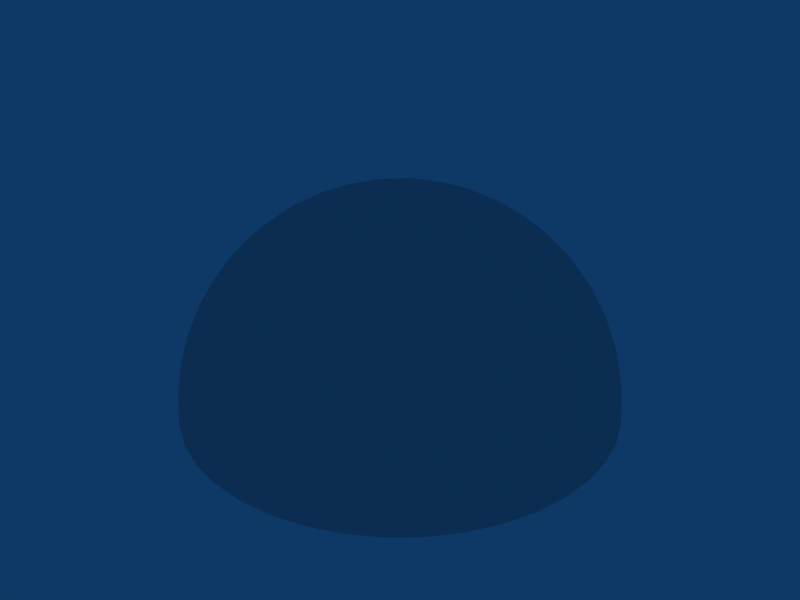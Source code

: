 # Source: skydome.blend  (saved by Blender 2.48.1; exported with 4.5.12 LTS)
import bpy
from mathutils import Matrix  # noqa: F401  (used for matrix-valued properties, if any)

bpy.ops.wm.read_factory_settings(use_empty=True)
scene = bpy.context.scene
scene.name = 'Scene'

# ---- collections
col_collection_1 = bpy.data.collections.new('Collection 1'); scene.collection.children.link(col_collection_1)

# ---- world
world_world = bpy.data.worlds.new('World'); scene.world = world_world
world_world.color = (0.05656, 0.2208, 0.4)
world_world.use_sun_shadow = False
world_world.sun_shadow_jitter_overblur = 0.0
world_world.cycles.sampling_method = 'MANUAL'
world_world.cycles.sample_map_resolution = 256

# ---- meshes
me_skydome = bpy.data.meshes.new('SkyDome')
me_skydome.from_pydata([(0.276, -0.8494, 0.4453), (-0.7225, -0.5249, 0.4453), (-0.7225, 0.5249, 0.4453), (0.276, 0.8494, 0.4453), (0.8931, 2.669e-09, 0.4453), (7.585e-06, 2.669e-09, 0.9972), (0.9497, 0.3086, -0.001293), (0.9497, -0.3086, -0.001293), (0.5869, -0.8078, -0.001293), (7.585e-06, -0.9985, -0.001293), (-0.5869, -0.8078, -0.001293), (-0.9496, -0.3086, -0.001293), (-0.9496, 0.3086, -0.001293), (-0.5869, 0.8078, -0.001293), (7.585e-06, 0.9985, -0.001293), (0.5869, 0.8078, -0.001293), (0.6872, -0.4993, 0.5237), (-0.2625, -0.8078, 0.5237), (-0.8494, 2.669e-09, 0.5237), (-0.2625, 0.8078, 0.5237), (0.6872, 0.4993, 0.5237), (0.525, 2.669e-09, 0.8481), (0.1622, -0.4993, 0.8481), (-0.4247, -0.3086, 0.8481), (-0.4247, 0.3086, 0.8481), (0.1622, 0.4993, 0.8481), (0.9578, 0.1604, 0.2308), (0.9578, -0.1604, 0.2308), (0.4485, -0.8614, 0.2308), (0.1435, -0.9605, 0.2308), (-0.6806, -0.6928, 0.2308), (-0.8692, -0.4332, 0.2308), (-0.8692, 0.4332, 0.2308), (-0.6806, 0.6928, 0.2308), (0.1435, 0.9605, 0.2308), (0.4485, 0.8614, 0.2308), (0.8214, -0.2595, 0.5037), (0.5006, -0.701, 0.5037), (0.007023, -0.8614, 0.5037), (-0.512, -0.6928, 0.5037), (-0.8171, -0.2729, 0.5037), (-0.8171, 0.2729, 0.5037), (-0.512, 0.6928, 0.5037), (0.007023, 0.8614, 0.5037), (0.8214, 0.2595, 0.5037), (0.5006, 0.701, 0.5037), (0.7371, 2.669e-09, 0.6723), (0.2729, 2.669e-09, 0.9592), (0.08432, -0.2595, 0.9592), (0.2278, -0.701, 0.6723), (-0.2207, -0.1604, 0.9592), (-0.5963, -0.4332, 0.6723), (-0.2207, 0.1604, 0.9592), (-0.5963, 0.4332, 0.6723), (0.08432, 0.2595, 0.9592), (0.2278, 0.701, 0.6723), (0.9985, 2.669e-09, -0.001293), (0.3086, -0.9497, -0.001293), (-0.8078, -0.5869, -0.001293), (-0.8078, 0.5869, -0.001293), (0.3086, 0.9497, -0.001293), (0.8605, -0.4247, 0.2747), (0.8078, -0.5869, -0.001293), (0.6698, -0.6872, 0.2747), (-0.138, -0.9497, 0.2747), (-0.3086, -0.9497, -0.001293), (-0.4465, -0.8494, 0.2747), (-0.9458, -0.1622, 0.2747), (-0.9985, 2.669e-09, -0.001293), (-0.9458, 0.1622, 0.2747), (-0.4465, 0.8494, 0.2747), (-0.3086, 0.9497, -0.001293), (-0.138, 0.9497, 0.2747), (0.6698, 0.6872, 0.2747), (0.8078, 0.5869, -0.001293), (0.8605, 0.4247, 0.2747), (0.4466, -0.525, 0.7213), (0.6373, -0.2625, 0.7213), (0.3613, -0.2625, 0.8918), (-0.3613, -0.5869, 0.7213), (-0.0527, -0.6872, 0.7213), (-0.138, -0.4247, 0.8918), (-0.6698, 0.1622, 0.7213), (-0.6698, -0.1622, 0.7213), (-0.4465, 2.669e-09, 0.8918), (-0.0527, 0.6872, 0.7213), (-0.3613, 0.5869, 0.7213), (-0.138, 0.4247, 0.8918), (0.6373, 0.2625, 0.7213), (0.4466, 0.525, 0.7213), (0.3613, 0.2625, 0.8918), (0.9344, 0.08097, 0.3413), (0.963, 0.2367, 0.1159), (0.9344, -0.08097, 0.3413), (0.963, -0.2367, 0.1159), (0.5227, -0.8427, 0.1159), (0.3658, -0.8637, 0.3413), (0.07242, -0.989, 0.1159), (0.2117, -0.9137, 0.3413), (-0.6399, -0.7575, 0.1159), (-0.7084, -0.6147, 0.3413), (-0.9182, -0.3745, 0.1159), (-0.8035, -0.4837, 0.3413), (-0.9182, 0.3745, 0.1159), (-0.8035, 0.4837, 0.3413), (-0.6399, 0.7575, 0.1159), (-0.7084, 0.6147, 0.3413), (0.07242, 0.989, 0.1159), (0.2117, 0.9137, 0.3413), (0.5227, 0.8427, 0.1159), (0.3658, 0.8637, 0.3413), (0.7616, -0.383, 0.5186), (0.8655, -0.131, 0.4791), (0.5996, -0.6059, 0.5187), (0.3921, -0.7827, 0.4791), (-0.129, -0.8427, 0.5187), (0.1429, -0.8637, 0.4791), (-0.391, -0.7575, 0.5187), (-0.6232, -0.6147, 0.4791), (-0.7772, -0.4028, 0.4791), (-0.8413, -0.1377, 0.5186), (-0.7772, 0.4028, 0.4791), (-0.8413, 0.1377, 0.5186), (-0.6232, 0.6147, 0.4791), (-0.391, 0.7575, 0.5187), (0.1429, 0.8637, 0.4791), (-0.129, 0.8427, 0.5187), (0.7616, 0.383, 0.5186), (0.8655, 0.131, 0.4791), (0.5996, 0.6059, 0.5187), (0.3921, 0.7827, 0.4791), (0.6371, 2.669e-09, 0.7676), (0.823, 2.669e-09, 0.5642), (0.4028, 2.669e-09, 0.9124), (0.1378, 2.669e-09, 0.9877), (0.1245, -0.383, 0.9124), (0.04257, -0.131, 0.9877), (0.1969, -0.6059, 0.7676), (0.2543, -0.7827, 0.5642), (-0.1114, -0.08097, 0.9877), (-0.3258, -0.2367, 0.9124), (-0.6658, -0.4837, 0.5642), (-0.5154, -0.3745, 0.7676), (-0.1114, 0.08097, 0.9877), (-0.3258, 0.2367, 0.9124), (-0.6658, 0.4837, 0.5642), (-0.5154, 0.3745, 0.7676), (0.04257, 0.131, 0.9877), (0.1245, 0.383, 0.9124), (0.2543, 0.7827, 0.5642), (0.1969, 0.6059, 0.7676), (0.9862, 0.1562, -0.001293), (0.9862, -0.1562, -0.001293), (0.4533, -0.8897, -0.001293), (0.1562, -0.9862, -0.001293), (-0.7061, -0.7061, -0.001293), (-0.8897, -0.4533, -0.001293), (-0.7061, 0.7061, -0.001293), (-0.8897, 0.4533, -0.001293), (0.1562, 0.9862, -0.001293), (0.4533, 0.8897, -0.001293), (0.7835, -0.4677, 0.4042), (0.9164, -0.3712, 0.1384), (0.7061, -0.7061, -0.001293), (0.8897, -0.4533, -0.001293), (0.6362, -0.7568, 0.1384), (0.687, -0.6006, 0.4042), (-0.06985, -0.9862, 0.1384), (-0.2027, -0.8897, 0.4042), (-0.1562, -0.9862, -0.001293), (-0.4533, -0.8897, -0.001293), (-0.5232, -0.8389, 0.1384), (-0.3589, -0.8389, 0.4042), (-0.9595, -0.2383, 0.1384), (-0.9088, -0.08212, 0.4042), (-0.9862, -0.1562, -0.001293), (-0.9862, 0.1562, -0.001293), (-0.9595, 0.2383, 0.1384), (-0.9088, 0.08212, 0.4042), (-0.5232, 0.8389, 0.1384), (-0.3589, 0.8389, 0.4042), (-0.4533, 0.8897, -0.001293), (-0.1562, 0.9862, -0.001293), (-0.06985, 0.9862, 0.1384), (-0.2027, 0.8897, 0.4042), (0.687, 0.6006, 0.4042), (0.6362, 0.7568, 0.1384), (0.7061, 0.7061, -0.001293), (0.8897, 0.4533, -0.001293), (0.7835, 0.4677, 0.4042), (0.9164, 0.3712, 0.1384), (0.3082, -0.5185, 0.7945), (0.5739, -0.5185, 0.6302), (0.5884, -0.1329, 0.7945), (0.6705, -0.3856, 0.6302), (0.4486, -0.1329, 0.8808), (0.265, -0.3856, 0.8808), (-0.3158, -0.7061, 0.6302), (-0.3979, -0.4533, 0.7945), (0.05544, -0.6006, 0.7945), (-0.1596, -0.7568, 0.6302), (0.01227, -0.4677, 0.8808), (-0.2848, -0.3712, 0.8808), (-0.5541, 0.2383, 0.7945), (-0.7691, 0.08212, 0.6302), (-0.5541, -0.2383, 0.7945), (-0.7691, -0.08212, 0.6302), (-0.441, -0.1562, 0.8808), (-0.441, 0.1562, 0.8808), (0.05544, 0.6006, 0.7945), (-0.1596, 0.7568, 0.6302), (-0.3979, 0.4533, 0.7945), (-0.3158, 0.7061, 0.6302), (-0.2848, 0.3712, 0.8808), (0.01227, 0.4677, 0.8808), (0.6705, 0.3856, 0.6302), (0.5884, 0.1329, 0.7945), (0.5739, 0.5185, 0.6302), (0.3082, 0.5185, 0.7945), (0.4486, 0.1329, 0.8808), (0.265, 0.3856, 0.8808), (0.9704, 2.669e-09, 0.2339), (0.9883, -0.08102, 0.116), (0.9883, 0.08102, 0.116), (0.2999, -0.9229, 0.2339), (0.2284, -0.965, 0.116), (0.3825, -0.9149, 0.116), (-0.7851, -0.5704, 0.2339), (-0.8472, -0.5154, 0.116), (-0.7519, -0.6465, 0.116), (-0.7851, 0.5704, 0.2339), (-0.7519, 0.6465, 0.116), (-0.8472, 0.5154, 0.116), (0.2999, 0.9229, 0.2339), (0.3825, 0.9149, 0.116), (0.2284, 0.965, 0.116), (0.8497, -0.3456, 0.3932), (0.9013, -0.2127, 0.3721), (0.9186, -0.2956, 0.2554), (0.8454, -0.5126, 0.1386), (0.7488, -0.6456, 0.1386), (0.7755, -0.5634, 0.2784), (0.4808, -0.7915, 0.3721), (0.5913, -0.7013, 0.3932), (0.565, -0.7823, 0.2554), (-0.06616, -0.9149, 0.3932), (0.07623, -0.9229, 0.3721), (0.002763, -0.965, 0.2554), (-0.2263, -0.9624, 0.1386), (-0.3826, -0.9116, 0.1386), (-0.2962, -0.9116, 0.2784), (-0.6042, -0.7019, 0.3721), (-0.4842, -0.7791, 0.3932), (-0.5694, -0.7791, 0.2554), (-0.8906, -0.2198, 0.3932), (-0.8542, -0.3577, 0.3721), (-0.9169, -0.3008, 0.2554), (-0.9853, -0.0822, 0.1386), (-0.9853, 0.0822, 0.1386), (-0.9585, 2.669e-09, 0.2784), (-0.8542, 0.3577, 0.3721), (-0.8906, 0.2198, 0.3932), (-0.9169, 0.3008, 0.2554), (-0.4842, 0.7791, 0.3932), (-0.6042, 0.7019, 0.3721), (-0.5694, 0.7791, 0.2554), (-0.3826, 0.9116, 0.1386), (-0.2263, 0.9624, 0.1386), (-0.2962, 0.9116, 0.2784), (0.07623, 0.9229, 0.3721), (-0.06616, 0.9149, 0.3932), (0.002763, 0.965, 0.2554), (0.5913, 0.7013, 0.3932), (0.4808, 0.7915, 0.3721), (0.565, 0.7823, 0.2554), (0.7488, 0.6456, 0.1386), (0.8454, 0.5126, 0.1386), (0.7755, 0.5634, 0.2784), (0.9013, 0.2127, 0.3721), (0.8497, 0.3456, 0.3932), (0.9186, 0.2956, 0.2554), (0.3407, -0.6193, 0.704), (0.369, -0.7102, 0.5958), (0.4785, -0.6193, 0.6188), (0.5492, -0.399, 0.731), (0.506, -0.266, 0.8174), (0.4094, -0.399, 0.8174), (0.1809, -0.1315, 0.9719), (0.2251, -0.2637, 0.9351), (0.3204, -0.1326, 0.9351), (0.6943, -0.1326, 0.704), (0.7369, -0.2637, 0.6188), (0.7895, -0.1315, 0.5958), (-0.4837, -0.5154, 0.704), (-0.5614, -0.5704, 0.5958), (-0.4411, -0.6465, 0.6188), (-0.2098, -0.6456, 0.731), (-0.09663, -0.5634, 0.8174), (-0.253, -0.5126, 0.8174), (-0.06911, -0.2127, 0.9719), (-0.1812, -0.2956, 0.9351), (-0.02711, -0.3456, 0.9351), (0.08844, -0.7013, 0.704), (-0.02308, -0.7823, 0.6188), (0.1189, -0.7915, 0.5958), (-0.6396, 0.3008, 0.704), (-0.716, 0.3577, 0.5958), (-0.7511, 0.2198, 0.6188), (-0.6788, 2.669e-09, 0.731), (-0.5657, -0.0822, 0.8174), (-0.5657, 0.0822, 0.8174), (-0.2236, 2.669e-09, 0.9719), (-0.3371, 0.08102, 0.9351), (-0.3371, -0.08102, 0.9351), (-0.6396, -0.3008, 0.704), (-0.7511, -0.2198, 0.6188), (-0.716, -0.3577, 0.5958), (0.08844, 0.7013, 0.704), (0.1189, 0.7915, 0.5958), (-0.02308, 0.7823, 0.6188), (-0.2098, 0.6456, 0.731), (-0.253, 0.5126, 0.8174), (-0.09663, 0.5634, 0.8174), (-0.06911, 0.2127, 0.9719), (-0.02711, 0.3456, 0.9351), (-0.1812, 0.2956, 0.9351), (-0.4837, 0.5154, 0.704), (-0.4411, 0.6465, 0.6188), (-0.5614, 0.5704, 0.5958), (0.6943, 0.1326, 0.704), (0.7895, 0.1315, 0.5958), (0.7369, 0.2637, 0.6188), (0.5492, 0.399, 0.731), (0.4094, 0.399, 0.8174), (0.506, 0.266, 0.8174), (0.1809, 0.1315, 0.9719), (0.3204, 0.1326, 0.9351), (0.2251, 0.2637, 0.9351), (0.3407, 0.6193, 0.704), (0.4785, 0.6193, 0.6188), (0.369, 0.7102, 0.5958)], [], [(221, 91, 26), (91, 221, 93), (27, 93, 221), (93, 4, 91), (221, 222, 27), (222, 221, 223), (26, 223, 221), (223, 56, 222), (151, 92, 6), (92, 151, 223), (56, 223, 151), (223, 26, 92), (152, 222, 56), (222, 152, 94), (7, 94, 152), (94, 27, 222), (224, 96, 28), (96, 224, 98), (29, 98, 224), (98, 0, 96), (224, 225, 29), (225, 224, 226), (28, 226, 224), (226, 57, 225), (153, 95, 8), (95, 153, 226), (57, 226, 153), (226, 28, 95), (154, 225, 57), (225, 154, 97), (9, 97, 154), (97, 29, 225), (227, 100, 30), (100, 227, 102), (31, 102, 227), (102, 1, 100), (227, 228, 31), (228, 227, 229), (30, 229, 227), (229, 58, 228), (155, 99, 10), (99, 155, 229), (58, 229, 155), (229, 30, 99), (156, 228, 58), (228, 156, 101), (11, 101, 156), (101, 31, 228), (230, 104, 32), (104, 230, 106), (33, 106, 230), (106, 2, 104), (230, 231, 33), (231, 230, 232), (32, 232, 230), (232, 59, 231), (158, 103, 12), (103, 158, 232), (59, 232, 158), (232, 32, 103), (157, 231, 59), (231, 157, 105), (13, 105, 157), (105, 33, 231), (233, 108, 34), (108, 233, 110), (35, 110, 233), (110, 3, 108), (233, 234, 35), (234, 233, 235), (34, 235, 233), (235, 60, 234), (159, 107, 14), (107, 159, 235), (60, 235, 159), (235, 34, 107), (160, 234, 60), (234, 160, 109), (15, 109, 160), (109, 35, 234), (236, 61, 161), (161, 111, 236), (36, 236, 111), (111, 161, 16), (236, 36, 237), (237, 238, 236), (61, 236, 238), (238, 237, 27), (94, 7, 162), (162, 238, 94), (27, 94, 238), (238, 162, 61), (93, 27, 237), (237, 112, 93), (4, 93, 112), (112, 237, 36), (239, 61, 162), (162, 164, 239), (62, 239, 164), (164, 162, 7), (239, 62, 240), (240, 241, 239), (61, 239, 241), (241, 240, 63), (166, 16, 161), (161, 241, 166), (63, 166, 241), (241, 161, 61), (165, 63, 240), (240, 163, 165), (8, 165, 163), (163, 240, 62), (242, 28, 96), (96, 114, 242), (37, 242, 114), (96, 0, 114), (242, 37, 243), (243, 244, 242), (28, 242, 244), (244, 243, 63), (165, 8, 95), (95, 244, 165), (63, 165, 244), (244, 95, 28), (166, 63, 243), (243, 113, 166), (16, 166, 113), (113, 243, 37), (245, 64, 168), (168, 115, 245), (38, 245, 115), (115, 168, 17), (245, 38, 246), (246, 247, 245), (64, 245, 247), (247, 246, 29), (97, 9, 167), (167, 247, 97), (29, 97, 247), (247, 167, 64), (98, 29, 246), (246, 116, 98), (0, 98, 116), (116, 246, 38), (248, 64, 167), (167, 169, 248), (65, 248, 169), (169, 167, 9), (248, 65, 249), (249, 250, 248), (64, 248, 250), (250, 249, 66), (172, 17, 168), (168, 250, 172), (66, 172, 250), (250, 168, 64), (171, 66, 249), (249, 170, 171), (10, 171, 170), (170, 249, 65), (251, 30, 100), (100, 118, 251), (39, 251, 118), (118, 100, 1), (251, 39, 252), (252, 253, 251), (30, 251, 253), (253, 252, 66), (171, 10, 99), (99, 253, 171), (66, 171, 253), (253, 99, 30), (172, 66, 252), (252, 117, 172), (17, 172, 117), (117, 252, 39), (254, 67, 174), (174, 120, 254), (40, 254, 120), (120, 174, 18), (254, 40, 255), (255, 256, 254), (67, 254, 256), (256, 255, 31), (101, 11, 173), (173, 256, 101), (31, 101, 256), (256, 173, 67), (102, 31, 255), (255, 119, 102), (1, 102, 119), (119, 255, 40), (257, 67, 173), (173, 175, 257), (68, 257, 175), (175, 173, 11), (257, 68, 258), (258, 259, 257), (67, 257, 259), (259, 258, 69), (178, 18, 174), (174, 259, 178), (69, 178, 259), (259, 174, 67), (177, 69, 258), (258, 176, 177), (12, 177, 176), (176, 258, 68), (260, 32, 104), (104, 121, 260), (41, 260, 121), (121, 104, 2), (260, 41, 261), (261, 262, 260), (32, 260, 262), (262, 261, 69), (177, 12, 103), (103, 262, 177), (69, 177, 262), (262, 103, 32), (178, 69, 261), (261, 122, 178), (18, 178, 122), (122, 261, 41), (263, 70, 180), (180, 124, 263), (42, 263, 124), (124, 180, 19), (263, 42, 264), (264, 265, 263), (70, 263, 265), (265, 264, 33), (105, 13, 179), (179, 265, 105), (33, 105, 265), (265, 179, 70), (106, 33, 264), (264, 123, 106), (2, 106, 123), (123, 264, 42), (266, 70, 179), (179, 181, 266), (71, 266, 181), (181, 179, 13), (266, 71, 267), (267, 268, 266), (70, 266, 268), (268, 267, 72), (184, 19, 180), (180, 268, 184), (72, 184, 268), (268, 180, 70), (183, 72, 267), (267, 182, 183), (14, 183, 182), (182, 267, 71), (269, 34, 108), (108, 125, 269), (43, 269, 125), (125, 108, 3), (269, 43, 270), (270, 271, 269), (34, 269, 271), (271, 270, 72), (183, 14, 107), (107, 271, 183), (72, 183, 271), (271, 107, 34), (184, 72, 270), (270, 126, 184), (19, 184, 126), (126, 270, 43), (272, 73, 185), (185, 129, 272), (45, 272, 129), (129, 185, 20), (272, 45, 273), (273, 274, 272), (73, 272, 274), (274, 273, 35), (109, 15, 186), (186, 274, 109), (35, 109, 274), (274, 186, 73), (110, 35, 273), (273, 130, 110), (3, 110, 130), (130, 273, 45), (275, 73, 186), (186, 187, 275), (74, 275, 187), (187, 186, 15), (275, 74, 276), (276, 277, 275), (73, 275, 277), (277, 276, 75), (189, 20, 185), (185, 277, 189), (75, 189, 277), (277, 185, 73), (190, 75, 276), (276, 188, 190), (6, 190, 188), (188, 276, 74), (278, 26, 91), (91, 128, 278), (44, 278, 128), (128, 91, 4), (278, 44, 279), (279, 280, 278), (26, 278, 280), (280, 279, 75), (190, 6, 92), (92, 280, 190), (75, 190, 280), (280, 92, 26), (189, 75, 279), (279, 127, 189), (20, 189, 127), (127, 279, 44), (281, 191, 76), (191, 281, 137), (49, 137, 281), (137, 22, 191), (281, 282, 49), (282, 281, 283), (76, 283, 281), (283, 37, 282), (113, 192, 16), (192, 113, 283), (37, 283, 113), (283, 76, 192), (114, 282, 37), (282, 114, 138), (0, 138, 114), (138, 49, 282), (284, 192, 76), (192, 284, 194), (77, 194, 284), (194, 16, 192), (284, 285, 77), (285, 284, 286), (76, 286, 284), (286, 78, 285), (196, 191, 22), (191, 196, 286), (78, 286, 196), (286, 76, 191), (195, 285, 78), (285, 195, 193), (21, 193, 195), (193, 77, 285), (287, 134, 47), (134, 287, 136), (48, 136, 287), (136, 5, 134), (287, 288, 48), (288, 287, 289), (47, 289, 287), (289, 78, 288), (195, 133, 21), (133, 195, 289), (78, 289, 195), (289, 47, 133), (196, 288, 78), (288, 196, 135), (22, 135, 196), (135, 48, 288), (290, 131, 46), (131, 290, 193), (77, 193, 290), (193, 21, 131), (290, 291, 77), (291, 290, 292), (46, 292, 290), (292, 36, 291), (112, 132, 4), (132, 112, 292), (36, 292, 112), (292, 46, 132), (111, 291, 36), (291, 111, 194), (16, 194, 111), (194, 77, 291), (293, 198, 79), (198, 293, 142), (51, 142, 293), (142, 23, 198), (293, 294, 51), (294, 293, 295), (79, 295, 293), (295, 39, 294), (117, 197, 17), (197, 117, 295), (39, 295, 117), (295, 79, 197), (118, 294, 39), (294, 118, 141), (1, 141, 118), (141, 51, 294), (296, 197, 79), (197, 296, 200), (80, 200, 296), (200, 17, 197), (296, 297, 80), (297, 296, 298), (79, 298, 296), (298, 81, 297), (202, 198, 23), (198, 202, 298), (81, 298, 202), (298, 79, 198), (201, 297, 81), (297, 201, 199), (22, 199, 201), (199, 80, 297), (299, 136, 48), (136, 299, 139), (50, 139, 299), (139, 5, 136), (299, 300, 50), (300, 299, 301), (48, 301, 299), (301, 81, 300), (201, 135, 22), (135, 201, 301), (81, 301, 201), (301, 48, 135), (202, 300, 81), (300, 202, 140), (23, 140, 202), (140, 50, 300), (302, 137, 49), (137, 302, 199), (80, 199, 302), (199, 22, 137), (302, 303, 80), (303, 302, 304), (49, 304, 302), (304, 38, 303), (138, 0, 116), (138, 116, 304), (38, 304, 116), (304, 49, 138), (115, 303, 38), (303, 115, 200), (17, 200, 115), (200, 80, 303), (305, 203, 82), (203, 305, 146), (53, 146, 305), (146, 24, 203), (305, 306, 53), (306, 305, 307), (82, 307, 305), (307, 41, 306), (122, 204, 18), (204, 122, 307), (41, 307, 122), (307, 82, 204), (121, 306, 41), (306, 121, 145), (2, 145, 121), (145, 53, 306), (308, 204, 82), (204, 308, 206), (83, 206, 308), (206, 18, 204), (308, 309, 83), (309, 308, 310), (82, 310, 308), (310, 84, 309), (208, 203, 24), (203, 208, 310), (84, 310, 208), (310, 82, 203), (207, 309, 84), (309, 207, 205), (23, 205, 207), (205, 83, 309), (311, 139, 50), (139, 311, 143), (52, 143, 311), (143, 5, 139), (311, 312, 52), (312, 311, 313), (50, 313, 311), (313, 84, 312), (207, 140, 23), (140, 207, 313), (84, 313, 207), (313, 50, 140), (208, 312, 84), (312, 208, 144), (24, 144, 208), (144, 52, 312), (314, 142, 51), (142, 314, 205), (83, 205, 314), (205, 23, 142), (314, 315, 83), (315, 314, 316), (51, 316, 314), (316, 40, 315), (119, 141, 1), (141, 119, 316), (40, 316, 119), (316, 51, 141), (120, 315, 40), (315, 120, 206), (18, 206, 120), (206, 83, 315), (317, 209, 85), (209, 317, 150), (55, 150, 317), (150, 25, 209), (317, 318, 55), (318, 317, 319), (85, 319, 317), (319, 43, 318), (126, 210, 19), (210, 126, 319), (43, 319, 126), (319, 85, 210), (125, 318, 43), (318, 125, 149), (3, 149, 125), (149, 55, 318), (320, 210, 85), (210, 320, 212), (86, 212, 320), (212, 19, 210), (320, 321, 86), (321, 320, 322), (85, 322, 320), (322, 87, 321), (214, 209, 25), (209, 214, 322), (87, 322, 214), (322, 85, 209), (213, 321, 87), (321, 213, 211), (24, 211, 213), (211, 86, 321), (323, 143, 52), (143, 323, 147), (54, 147, 323), (147, 5, 143), (323, 324, 54), (324, 323, 325), (52, 325, 323), (325, 87, 324), (213, 144, 24), (144, 213, 325), (87, 325, 213), (325, 52, 144), (214, 324, 87), (324, 214, 148), (25, 148, 214), (148, 54, 324), (326, 146, 53), (146, 326, 211), (86, 211, 326), (211, 24, 146), (326, 327, 86), (327, 326, 328), (53, 328, 326), (328, 42, 327), (123, 145, 2), (145, 123, 328), (42, 328, 123), (328, 53, 145), (124, 327, 42), (327, 124, 212), (19, 212, 124), (212, 86, 327), (329, 216, 88), (216, 329, 131), (46, 131, 329), (131, 21, 216), (329, 330, 46), (330, 329, 331), (88, 331, 329), (331, 44, 330), (127, 215, 20), (215, 127, 331), (44, 331, 127), (331, 88, 215), (128, 330, 44), (330, 128, 132), (4, 132, 128), (132, 46, 330), (332, 215, 88), (215, 332, 217), (89, 217, 332), (217, 20, 215), (332, 333, 89), (333, 332, 334), (88, 334, 332), (334, 90, 333), (219, 216, 21), (216, 219, 334), (90, 334, 219), (334, 88, 216), (220, 333, 90), (333, 220, 218), (25, 218, 220), (218, 89, 333), (335, 147, 54), (147, 335, 134), (47, 134, 335), (134, 5, 147), (335, 336, 47), (336, 335, 337), (54, 337, 335), (337, 90, 336), (220, 148, 25), (148, 220, 337), (90, 337, 220), (337, 54, 148), (219, 336, 90), (336, 219, 133), (21, 133, 219), (133, 47, 336), (338, 150, 55), (150, 338, 218), (89, 218, 338), (218, 25, 150), (338, 339, 89), (339, 338, 340), (55, 340, 338), (340, 45, 339), (130, 149, 3), (149, 130, 340), (45, 340, 130), (340, 55, 149), (129, 339, 45), (339, 129, 217), (20, 217, 129), (217, 89, 339)])
me_skydome.polygons.foreach_set('use_smooth', [True] * 640)
_uv = me_skydome.uv_layers.new(name='UVTex')
_uv.uv.foreach_set('vector', [0.8261, 0.2985, 0.7728, 0.2963, 0.7892, 0.2456, 0.7728, 0.2963, 0.8261, 0.2985, 0.8037, 0.3473, 0.8561, 0.3557, 0.8037, 0.3473, 0.8261, 0.2985, 0.8037, 0.3473, 0.7551, 0.3422, 0.7728, 0.2963, 0.8261, 0.2985, 0.8864, 0.3035, 0.8561, 0.3557, 0.8864, 0.3035, 0.8261, 0.2985, 0.8492, 0.2421, 0.7892, 0.2456, 0.8492, 0.2421, 0.8261, 0.2985, 0.8492, 0.2421, 0.9159, 0.2433, 0.8864, 0.3035, 0.8707, 0.1803, 0.804, 0.189, 0.8164, 0.1251, 0.804, 0.189, 0.8707, 0.1803, 0.8492, 0.2421, 0.9159, 0.2433, 0.8492, 0.2421, 0.8707, 0.1803, 0.8492, 0.2421, 0.7892, 0.2456, 0.804, 0.189, 0.9509, 0.3124, 0.8864, 0.3035, 0.9159, 0.2433, 0.8864, 0.3035, 0.9509, 0.3124, 0.9128, 0.3683, 0.9749, 0.3863, 0.9128, 0.3683, 0.9509, 0.3124, 0.9128, 0.3683, 0.8561, 0.3557, 0.8864, 0.3035, 0.7899, 0.7552, 0.7755, 0.7035, 0.8285, 0.7036, 0.7755, 0.7035, 0.7899, 0.7552, 0.7369, 0.7489, 0.7452, 0.8016, 0.7369, 0.7489, 0.7899, 0.7552, 0.7369, 0.7489, 0.7267, 0.7008, 0.7755, 0.7035, 0.7899, 0.7552, 0.8038, 0.8146, 0.7452, 0.8016, 0.8038, 0.8146, 0.7899, 0.7552, 0.8502, 0.76, 0.8285, 0.7036, 0.8502, 0.76, 0.7899, 0.7552, 0.8502, 0.76, 0.8698, 0.8241, 0.8038, 0.8146, 0.9152, 0.7615, 0.8865, 0.7002, 0.9506, 0.6924, 0.8865, 0.7002, 0.9152, 0.7615, 0.8502, 0.76, 0.8698, 0.8241, 0.8502, 0.76, 0.9152, 0.7615, 0.8502, 0.76, 0.8285, 0.7036, 0.8865, 0.7002, 0.8153, 0.879, 0.8038, 0.8146, 0.8698, 0.8241, 0.8038, 0.8146, 0.8153, 0.879, 0.7508, 0.8598, 0.753, 0.9248, 0.7508, 0.8598, 0.8153, 0.879, 0.7508, 0.8598, 0.7452, 0.8016, 0.8038, 0.8146, 0.3475, 0.8617, 0.3918, 0.832, 0.4082, 0.8827, 0.3918, 0.832, 0.3475, 0.8617, 0.3371, 0.8091, 0.2899, 0.8332, 0.3371, 0.8091, 0.3475, 0.8617, 0.3371, 0.8091, 0.3793, 0.7844, 0.3918, 0.832, 0.3475, 0.8617, 0.2957, 0.8934, 0.2899, 0.8332, 0.2957, 0.8934, 0.3475, 0.8617, 0.3616, 0.921, 0.4082, 0.8827, 0.3616, 0.921, 0.3475, 0.8617, 0.3616, 0.921, 0.3071, 0.9596, 0.2957, 0.8934, 0.3803, 0.9837, 0.4293, 0.9372, 0.4565, 0.9962, 0.4293, 0.9372, 0.3803, 0.9837, 0.3616, 0.921, 0.3071, 0.9596, 0.3616, 0.921, 0.3803, 0.9837, 0.3616, 0.921, 0.4082, 0.8827, 0.4293, 0.9372, 0.2385, 0.9244, 0.2957, 0.8934, 0.3071, 0.9596, 0.2957, 0.8934, 0.2385, 0.9244, 0.2366, 0.8567, 0.1759, 0.8788, 0.2366, 0.8567, 0.2385, 0.9244, 0.2366, 0.8567, 0.2899, 0.8332, 0.2957, 0.8934, 0.1101, 0.4708, 0.152, 0.5042, 0.1091, 0.5355, 0.152, 0.5042, 0.1101, 0.4708, 0.1567, 0.4446, 0.1192, 0.4069, 0.1567, 0.4446, 0.1101, 0.4708, 0.1567, 0.4446, 0.193, 0.4775, 0.152, 0.5042, 0.1101, 0.4708, 0.06421, 0.4311, 0.1192, 0.4069, 0.06421, 0.4311, 0.1101, 0.4708, 0.05854, 0.5028, 0.1091, 0.5355, 0.05854, 0.5028, 0.1101, 0.4708, 0.05854, 0.5028, 0.005271, 0.4624, 0.06421, 0.4311, 0.005083, 0.54, 0.0641, 0.5725, 0.01683, 0.6169, 0.0641, 0.5725, 0.005083, 0.54, 0.05854, 0.5028, 0.005271, 0.4624, 0.05854, 0.5028, 0.005083, 0.54, 0.05854, 0.5028, 0.1091, 0.5355, 0.0641, 0.5725, 0.01728, 0.3858, 0.06421, 0.4311, 0.005271, 0.4624, 0.06421, 0.4311, 0.01728, 0.3858, 0.08067, 0.3631, 0.04095, 0.3118, 0.08067, 0.3631, 0.01728, 0.3858, 0.08067, 0.3631, 0.1192, 0.4069, 0.06421, 0.4311, 0.4059, 0.1227, 0.3874, 0.1731, 0.3446, 0.1417, 0.3874, 0.1731, 0.4059, 0.1227, 0.4451, 0.1592, 0.4692, 0.1117, 0.4451, 0.1592, 0.4059, 0.1227, 0.4451, 0.1592, 0.4253, 0.2042, 0.3874, 0.1731, 0.4059, 0.1227, 0.4293, 0.06642, 0.4692, 0.1117, 0.4293, 0.06642, 0.4059, 0.1227, 0.3599, 0.08313, 0.3446, 0.1417, 0.3599, 0.08313, 0.4059, 0.1227, 0.3599, 0.08313, 0.3815, 0.01964, 0.4293, 0.06642, 0.3081, 0.04344, 0.2957, 0.11, 0.2392, 0.07844, 0.2957, 0.11, 0.3081, 0.04344, 0.3599, 0.08313, 0.3815, 0.01964, 0.3599, 0.08313, 0.3081, 0.04344, 0.3599, 0.08313, 0.3446, 0.1417, 0.2957, 0.11, 0.4576, 0.007462, 0.4293, 0.06642, 0.3815, 0.01964, 0.4293, 0.06642, 0.4576, 0.007462, 0.4986, 0.06117, 0.5348, 0.007277, 0.4986, 0.06117, 0.4576, 0.007462, 0.4986, 0.06117, 0.4692, 0.1117, 0.4293, 0.06642, 0.8156, 0.449, 0.8649, 0.4682, 0.8156, 0.4984, 0.8156, 0.4984, 0.7711, 0.4788, 0.8156, 0.449, 0.7694, 0.4336, 0.8156, 0.449, 0.7711, 0.4788, 0.7711, 0.4788, 0.8156, 0.4984, 0.7693, 0.5238, 0.8156, 0.449, 0.7694, 0.4336, 0.8114, 0.3975, 0.8114, 0.3975, 0.8636, 0.4122, 0.8156, 0.449, 0.8649, 0.4682, 0.8156, 0.449, 0.8636, 0.4122, 0.8636, 0.4122, 0.8114, 0.3975, 0.8561, 0.3557, 0.9128, 0.3683, 0.9749, 0.3863, 0.9178, 0.4315, 0.9178, 0.4315, 0.8636, 0.4122, 0.9128, 0.3683, 0.8561, 0.3557, 0.9128, 0.3683, 0.8636, 0.4122, 0.8636, 0.4122, 0.9178, 0.4315, 0.8649, 0.4682, 0.8037, 0.3473, 0.8561, 0.3557, 0.8114, 0.3975, 0.8114, 0.3975, 0.7642, 0.388, 0.8037, 0.3473, 0.7551, 0.3422, 0.8037, 0.3473, 0.7642, 0.388, 0.7642, 0.388, 0.8114, 0.3975, 0.7694, 0.4336, 0.9235, 0.5002, 0.8649, 0.4682, 0.9178, 0.4315, 0.9178, 0.4315, 0.9871, 0.4632, 0.9235, 0.5002, 0.9871, 0.5413, 0.9235, 0.5002, 0.9871, 0.4632, 0.9871, 0.4632, 0.9178, 0.4315, 0.9749, 0.3863, 0.9235, 0.5002, 0.9871, 0.5413, 0.9179, 0.5717, 0.9179, 0.5717, 0.8638, 0.5314, 0.9235, 0.5002, 0.8649, 0.4682, 0.9235, 0.5002, 0.8638, 0.5314, 0.8638, 0.5314, 0.9179, 0.5717, 0.855, 0.594, 0.8111, 0.5562, 0.7693, 0.5238, 0.8156, 0.4984, 0.8156, 0.4984, 0.8638, 0.5314, 0.8111, 0.5562, 0.855, 0.594, 0.8111, 0.5562, 0.8638, 0.5314, 0.8638, 0.5314, 0.8156, 0.4984, 0.8649, 0.4682, 0.9014, 0.6386, 0.855, 0.594, 0.9179, 0.5717, 0.9179, 0.5717, 0.9748, 0.6184, 0.9014, 0.6386, 0.9506, 0.6924, 0.9014, 0.6386, 0.9748, 0.6184, 0.9748, 0.6184, 0.9179, 0.5717, 0.9871, 0.5413, 0.791, 0.6551, 0.8285, 0.7036, 0.7755, 0.7035, 0.7755, 0.7035, 0.7429, 0.657, 0.791, 0.6551, 0.7552, 0.6129, 0.791, 0.6551, 0.7429, 0.657, 0.7755, 0.7035, 0.7267, 0.7008, 0.7429, 0.657, 0.791, 0.6551, 0.7552, 0.6129, 0.8032, 0.6049, 0.8032, 0.6049, 0.8448, 0.649, 0.791, 0.6551, 0.8285, 0.7036, 0.791, 0.6551, 0.8448, 0.649, 0.8448, 0.649, 0.8032, 0.6049, 0.855, 0.594, 0.9014, 0.6386, 0.9506, 0.6924, 0.8865, 0.7002, 0.8865, 0.7002, 0.8448, 0.649, 0.9014, 0.6386, 0.855, 0.594, 0.9014, 0.6386, 0.8448, 0.649, 0.8448, 0.649, 0.8865, 0.7002, 0.8285, 0.7036, 0.8111, 0.5562, 0.855, 0.594, 0.8032, 0.6049, 0.8032, 0.6049, 0.764, 0.5685, 0.8111, 0.5562, 0.7693, 0.5238, 0.8111, 0.5562, 0.764, 0.5685, 0.764, 0.5685, 0.8032, 0.6049, 0.7552, 0.6129, 0.6445, 0.7917, 0.6417, 0.8449, 0.5979, 0.807, 0.5979, 0.807, 0.6026, 0.7583, 0.6445, 0.7917, 0.6449, 0.7427, 0.6445, 0.7917, 0.6026, 0.7583, 0.6026, 0.7583, 0.5979, 0.807, 0.5596, 0.7705, 0.6445, 0.7917, 0.6449, 0.7427, 0.6918, 0.7718, 0.6918, 0.7718, 0.6942, 0.8263, 0.6445, 0.7917, 0.6417, 0.8449, 0.6445, 0.7917, 0.6942, 0.8263, 0.6942, 0.8263, 0.6918, 0.7718, 0.7452, 0.8016, 0.7508, 0.8598, 0.753, 0.9248, 0.6927, 0.8842, 0.6927, 0.8842, 0.6942, 0.8263, 0.7508, 0.8598, 0.7452, 0.8016, 0.7508, 0.8598, 0.6942, 0.8263, 0.6942, 0.8263, 0.6927, 0.8842, 0.6417, 0.8449, 0.7369, 0.7489, 0.7452, 0.8016, 0.6918, 0.7718, 0.6918, 0.7718, 0.6862, 0.7236, 0.7369, 0.7489, 0.7267, 0.7008, 0.7369, 0.7489, 0.6862, 0.7236, 0.6862, 0.7236, 0.6918, 0.7718, 0.6449, 0.7427, 0.6296, 0.9109, 0.6417, 0.8449, 0.6927, 0.8842, 0.6927, 0.8842, 0.6841, 0.9604, 0.6296, 0.9109, 0.6104, 0.9845, 0.6296, 0.9109, 0.6841, 0.9604, 0.6841, 0.9604, 0.6927, 0.8842, 0.753, 0.9248, 0.6296, 0.9109, 0.6104, 0.9845, 0.5603, 0.9276, 0.5603, 0.9276, 0.5817, 0.8633, 0.6296, 0.9109, 0.6417, 0.8449, 0.6296, 0.9109, 0.5817, 0.8633, 0.5817, 0.8633, 0.5603, 0.9276, 0.5198, 0.8742, 0.5419, 0.8205, 0.5596, 0.7705, 0.5979, 0.807, 0.5979, 0.807, 0.5817, 0.8633, 0.5419, 0.8205, 0.5198, 0.8742, 0.5419, 0.8205, 0.5817, 0.8633, 0.5817, 0.8633, 0.5979, 0.807, 0.6417, 0.8449, 0.492, 0.9325, 0.5198, 0.8742, 0.5603, 0.9276, 0.5603, 0.9276, 0.5339, 0.9965, 0.492, 0.9325, 0.4565, 0.9962, 0.492, 0.9325, 0.5339, 0.9965, 0.5339, 0.9965, 0.5603, 0.9276, 0.6104, 0.9845, 0.4423, 0.8318, 0.4082, 0.8827, 0.3918, 0.832, 0.3918, 0.832, 0.4257, 0.7863, 0.4423, 0.8318, 0.4712, 0.7845, 0.4423, 0.8318, 0.4257, 0.7863, 0.4257, 0.7863, 0.3918, 0.832, 0.3793, 0.7844, 0.4423, 0.8318, 0.4712, 0.7845, 0.4935, 0.828, 0.4935, 0.828, 0.4647, 0.8815, 0.4423, 0.8318, 0.4082, 0.8827, 0.4423, 0.8318, 0.4647, 0.8815, 0.4647, 0.8815, 0.4935, 0.828, 0.5198, 0.8742, 0.492, 0.9325, 0.4565, 0.9962, 0.4293, 0.9372, 0.4293, 0.9372, 0.4647, 0.8815, 0.492, 0.9325, 0.5198, 0.8742, 0.492, 0.9325, 0.4647, 0.8815, 0.4647, 0.8815, 0.4293, 0.9372, 0.4082, 0.8827, 0.5419, 0.8205, 0.5198, 0.8742, 0.4935, 0.828, 0.4935, 0.828, 0.5158, 0.7792, 0.5419, 0.8205, 0.5596, 0.7705, 0.5419, 0.8205, 0.5158, 0.7792, 0.5158, 0.7792, 0.4935, 0.828, 0.4712, 0.7845, 0.2681, 0.7338, 0.217, 0.7475, 0.2392, 0.6938, 0.2392, 0.6938, 0.2867, 0.6833, 0.2681, 0.7338, 0.3144, 0.719, 0.2681, 0.7338, 0.2867, 0.6833, 0.2867, 0.6833, 0.2392, 0.6938, 0.2619, 0.6459, 0.2681, 0.7338, 0.3144, 0.719, 0.3015, 0.7729, 0.3015, 0.7729, 0.2508, 0.792, 0.2681, 0.7338, 0.217, 0.7475, 0.2681, 0.7338, 0.2508, 0.792, 0.2508, 0.792, 0.3015, 0.7729, 0.2899, 0.8332, 0.2366, 0.8567, 0.1759, 0.8788, 0.1957, 0.8085, 0.1957, 0.8085, 0.2508, 0.792, 0.2366, 0.8567, 0.2899, 0.8332, 0.2366, 0.8567, 0.2508, 0.792, 0.2508, 0.792, 0.1957, 0.8085, 0.217, 0.7475, 0.3371, 0.8091, 0.2899, 0.8332, 0.3015, 0.7729, 0.3015, 0.7729, 0.3453, 0.7527, 0.3371, 0.8091, 0.3793, 0.7844, 0.3371, 0.8091, 0.3453, 0.7527, 0.3453, 0.7527, 0.3015, 0.7729, 0.3144, 0.719, 0.1509, 0.7563, 0.217, 0.7475, 0.1957, 0.8085, 0.1957, 0.8085, 0.1211, 0.8239, 0.1509, 0.7563, 0.07548, 0.7607, 0.1509, 0.7563, 0.1211, 0.8239, 0.1211, 0.8239, 0.1957, 0.8085, 0.1759, 0.8788, 0.1509, 0.7563, 0.07548, 0.7607, 0.1138, 0.6951, 0.1138, 0.6951, 0.181, 0.6957, 0.1509, 0.7563, 0.217, 0.7475, 0.1509, 0.7563, 0.181, 0.6957, 0.181, 0.6957, 0.1138, 0.6951, 0.1516, 0.6398, 0.2092, 0.6444, 0.2619, 0.6459, 0.2392, 0.6938, 0.2392, 0.6938, 0.181, 0.6957, 0.2092, 0.6444, 0.1516, 0.6398, 0.2092, 0.6444, 0.181, 0.6957, 0.181, 0.6957, 0.2392, 0.6938, 0.217, 0.7475, 0.08802, 0.6312, 0.1516, 0.6398, 0.1138, 0.6951, 0.1138, 0.6951, 0.04045, 0.6911, 0.08802, 0.6312, 0.01683, 0.6169, 0.08802, 0.6312, 0.04045, 0.6911, 0.04045, 0.6911, 0.1138, 0.6951, 0.07548, 0.7607, 0.1677, 0.5525, 0.1091, 0.5355, 0.152, 0.5042, 0.152, 0.5042, 0.2055, 0.5225, 0.1677, 0.5525, 0.2213, 0.5655, 0.1677, 0.5525, 0.2055, 0.5225, 0.2055, 0.5225, 0.152, 0.5042, 0.193, 0.4775, 0.1677, 0.5525, 0.2213, 0.5655, 0.1871, 0.6003, 0.1871, 0.6003, 0.1277, 0.5893, 0.1677, 0.5525, 0.1091, 0.5355, 0.1677, 0.5525, 0.1277, 0.5893, 0.1277, 0.5893, 0.1871, 0.6003, 0.1516, 0.6398, 0.08802, 0.6312, 0.01683, 0.6169, 0.0641, 0.5725, 0.0641, 0.5725, 0.1277, 0.5893, 0.08802, 0.6312, 0.1516, 0.6398, 0.08802, 0.6312, 0.1277, 0.5893, 0.1277, 0.5893, 0.0641, 0.5725, 0.1091, 0.5355, 0.2092, 0.6444, 0.1516, 0.6398, 0.1871, 0.6003, 0.1871, 0.6003, 0.2401, 0.6066, 0.2092, 0.6444, 0.2619, 0.6459, 0.2092, 0.6444, 0.2401, 0.6066, 0.2401, 0.6066, 0.1871, 0.6003, 0.2213, 0.5655, 0.2065, 0.3553, 0.1777, 0.3106, 0.2352, 0.3153, 0.2352, 0.3153, 0.2598, 0.3575, 0.2065, 0.3553, 0.2348, 0.3951, 0.2065, 0.3553, 0.2598, 0.3575, 0.2598, 0.3575, 0.2352, 0.3153, 0.2875, 0.3222, 0.2065, 0.3553, 0.2348, 0.3951, 0.1798, 0.3994, 0.1798, 0.3994, 0.1461, 0.3567, 0.2065, 0.3553, 0.1777, 0.3106, 0.2065, 0.3553, 0.1461, 0.3567, 0.1461, 0.3567, 0.1798, 0.3994, 0.1192, 0.4069, 0.08067, 0.3631, 0.04095, 0.3118, 0.1135, 0.309, 0.1135, 0.309, 0.1461, 0.3567, 0.08067, 0.3631, 0.1192, 0.4069, 0.08067, 0.3631, 0.1461, 0.3567, 0.1461, 0.3567, 0.1135, 0.309, 0.1777, 0.3106, 0.1567, 0.4446, 0.1192, 0.4069, 0.1798, 0.3994, 0.1798, 0.3994, 0.2124, 0.4351, 0.1567, 0.4446, 0.193, 0.4775, 0.1567, 0.4446, 0.2124, 0.4351, 0.2124, 0.4351, 0.1798, 0.3994, 0.2348, 0.3951, 0.149, 0.2499, 0.1777, 0.3106, 0.1135, 0.309, 0.1135, 0.309, 0.07594, 0.2422, 0.149, 0.2499, 0.1215, 0.1791, 0.149, 0.2499, 0.07594, 0.2422, 0.07594, 0.2422, 0.1135, 0.309, 0.04095, 0.3118, 0.149, 0.2499, 0.1215, 0.1791, 0.1952, 0.1955, 0.1952, 0.1955, 0.2155, 0.2601, 0.149, 0.2499, 0.1777, 0.3106, 0.149, 0.2499, 0.2155, 0.2601, 0.2155, 0.2601, 0.1952, 0.1955, 0.2592, 0.2147, 0.2726, 0.2712, 0.2875, 0.3222, 0.2352, 0.3153, 0.2352, 0.3153, 0.2155, 0.2601, 0.2726, 0.2712, 0.2592, 0.2147, 0.2726, 0.2712, 0.2155, 0.2601, 0.2155, 0.2601, 0.2352, 0.3153, 0.1777, 0.3106, 0.2477, 0.1511, 0.2592, 0.2147, 0.1952, 0.1955, 0.1952, 0.1955, 0.1764, 0.124, 0.2477, 0.1511, 0.2392, 0.07844, 0.2477, 0.1511, 0.1764, 0.124, 0.1764, 0.124, 0.1952, 0.1955, 0.1215, 0.1791, 0.3466, 0.2031, 0.3446, 0.1417, 0.3874, 0.1731, 0.3874, 0.1731, 0.3866, 0.23, 0.3466, 0.2031, 0.3509, 0.2584, 0.3466, 0.2031, 0.3866, 0.23, 0.3866, 0.23, 0.3874, 0.1731, 0.4253, 0.2042, 0.3466, 0.2031, 0.3509, 0.2584, 0.3074, 0.2364, 0.3074, 0.2364, 0.2995, 0.1761, 0.3466, 0.2031, 0.3446, 0.1417, 0.3466, 0.2031, 0.2995, 0.1761, 0.2995, 0.1761, 0.3074, 0.2364, 0.2592, 0.2147, 0.2477, 0.1511, 0.2392, 0.07844, 0.2957, 0.11, 0.2957, 0.11, 0.2995, 0.1761, 0.2477, 0.1511, 0.2592, 0.2147, 0.2477, 0.1511, 0.2995, 0.1761, 0.2995, 0.1761, 0.2957, 0.11, 0.3446, 0.1417, 0.2726, 0.2712, 0.2592, 0.2147, 0.3074, 0.2364, 0.3074, 0.2364, 0.3179, 0.2892, 0.2726, 0.2712, 0.2875, 0.3222, 0.2726, 0.2712, 0.3179, 0.2892, 0.3179, 0.2892, 0.3074, 0.2364, 0.3509, 0.2584, 0.5449, 0.1793, 0.5782, 0.1379, 0.5915, 0.1945, 0.5915, 0.1945, 0.5592, 0.2311, 0.5449, 0.1793, 0.516, 0.2187, 0.5449, 0.1793, 0.5592, 0.2311, 0.5592, 0.2311, 0.5915, 0.1945, 0.6011, 0.2467, 0.5449, 0.1793, 0.516, 0.2187, 0.4949, 0.1674, 0.4949, 0.1674, 0.5248, 0.1219, 0.5449, 0.1793, 0.5782, 0.1379, 0.5449, 0.1793, 0.5248, 0.1219, 0.5248, 0.1219, 0.4949, 0.1674, 0.4692, 0.1117, 0.4986, 0.06117, 0.5348, 0.007277, 0.5598, 0.07591, 0.5598, 0.07591, 0.5248, 0.1219, 0.4986, 0.06117, 0.4692, 0.1117, 0.4986, 0.06117, 0.5248, 0.1219, 0.5248, 0.1219, 0.5598, 0.07591, 0.5782, 0.1379, 0.4451, 0.1592, 0.4692, 0.1117, 0.4949, 0.1674, 0.4949, 0.1674, 0.4713, 0.2097, 0.4451, 0.1592, 0.4253, 0.2042, 0.4451, 0.1592, 0.4713, 0.2097, 0.4713, 0.2097, 0.4949, 0.1674, 0.516, 0.2187, 0.6265, 0.09165, 0.5782, 0.1379, 0.5598, 0.07591, 0.5598, 0.07591, 0.6113, 0.01931, 0.6265, 0.09165, 0.685, 0.04342, 0.6265, 0.09165, 0.6113, 0.01931, 0.6113, 0.01931, 0.5598, 0.07591, 0.5348, 0.007277, 0.6265, 0.09165, 0.685, 0.04342, 0.6923, 0.1192, 0.6923, 0.1192, 0.6375, 0.1585, 0.6265, 0.09165, 0.5782, 0.1379, 0.6265, 0.09165, 0.6375, 0.1585, 0.6375, 0.1585, 0.6923, 0.1192, 0.6939, 0.1863, 0.6447, 0.2167, 0.6011, 0.2467, 0.5915, 0.1945, 0.5915, 0.1945, 0.6375, 0.1585, 0.6447, 0.2167, 0.6939, 0.1863, 0.6447, 0.2167, 0.6375, 0.1585, 0.6375, 0.1585, 0.5915, 0.1945, 0.5782, 0.1379, 0.7504, 0.1557, 0.6939, 0.1863, 0.6923, 0.1192, 0.6923, 0.1192, 0.754, 0.07902, 0.7504, 0.1557, 0.8164, 0.1251, 0.7504, 0.1557, 0.754, 0.07902, 0.754, 0.07902, 0.6923, 0.1192, 0.685, 0.04342, 0.7319, 0.2665, 0.7892, 0.2456, 0.7728, 0.2963, 0.7728, 0.2963, 0.7188, 0.3132, 0.7319, 0.2665, 0.6809, 0.2877, 0.7319, 0.2665, 0.7188, 0.3132, 0.7188, 0.3132, 0.7728, 0.2963, 0.7551, 0.3422, 0.7319, 0.2665, 0.6809, 0.2877, 0.6883, 0.2393, 0.6883, 0.2393, 0.7428, 0.2131, 0.7319, 0.2665, 0.7892, 0.2456, 0.7319, 0.2665, 0.7428, 0.2131, 0.7428, 0.2131, 0.6883, 0.2393, 0.6939, 0.1863, 0.7504, 0.1557, 0.8164, 0.1251, 0.804, 0.189, 0.804, 0.189, 0.7428, 0.2131, 0.7504, 0.1557, 0.6939, 0.1863, 0.7504, 0.1557, 0.7428, 0.2131, 0.7428, 0.2131, 0.804, 0.189, 0.7892, 0.2456, 0.6447, 0.2167, 0.6939, 0.1863, 0.6883, 0.2393, 0.6883, 0.2393, 0.6417, 0.2656, 0.6447, 0.2167, 0.6011, 0.2467, 0.6447, 0.2167, 0.6417, 0.2656, 0.6417, 0.2656, 0.6883, 0.2393, 0.6809, 0.2877, 0.673, 0.6037, 0.642, 0.5795, 0.683, 0.5636, 0.642, 0.5795, 0.673, 0.6037, 0.6306, 0.6179, 0.6606, 0.6438, 0.6306, 0.6179, 0.673, 0.6037, 0.6306, 0.6179, 0.602, 0.5933, 0.642, 0.5795, 0.673, 0.6037, 0.7071, 0.6302, 0.6606, 0.6438, 0.7071, 0.6302, 0.673, 0.6037, 0.7181, 0.5871, 0.683, 0.5636, 0.7181, 0.5871, 0.673, 0.6037, 0.7181, 0.5871, 0.7552, 0.6129, 0.7071, 0.6302, 0.764, 0.5685, 0.7252, 0.5453, 0.7693, 0.5238, 0.7252, 0.5453, 0.764, 0.5685, 0.7181, 0.5871, 0.7552, 0.6129, 0.7181, 0.5871, 0.764, 0.5685, 0.7181, 0.5871, 0.683, 0.5636, 0.7252, 0.5453, 0.7429, 0.657, 0.7071, 0.6302, 0.7552, 0.6129, 0.7071, 0.6302, 0.7429, 0.657, 0.6925, 0.6713, 0.7267, 0.7008, 0.6925, 0.6713, 0.7429, 0.657, 0.6925, 0.6713, 0.6606, 0.6438, 0.7071, 0.6302, 0.6881, 0.5173, 0.7252, 0.5453, 0.683, 0.5636, 0.7252, 0.5453, 0.6881, 0.5173, 0.7292, 0.4955, 0.6903, 0.4706, 0.7292, 0.4955, 0.6881, 0.5173, 0.7292, 0.4955, 0.7693, 0.5238, 0.7252, 0.5453, 0.6881, 0.5173, 0.6502, 0.4917, 0.6903, 0.4706, 0.6502, 0.4917, 0.6881, 0.5173, 0.6467, 0.5364, 0.683, 0.5636, 0.6467, 0.5364, 0.6881, 0.5173, 0.6467, 0.5364, 0.6116, 0.5111, 0.6502, 0.4917, 0.6076, 0.552, 0.642, 0.5795, 0.602, 0.5933, 0.642, 0.5795, 0.6076, 0.552, 0.6467, 0.5364, 0.6116, 0.5111, 0.6467, 0.5364, 0.6076, 0.552, 0.6467, 0.5364, 0.683, 0.5636, 0.642, 0.5795, 0.6141, 0.47, 0.6502, 0.4917, 0.6116, 0.5111, 0.6502, 0.4917, 0.6141, 0.47, 0.6524, 0.4484, 0.6151, 0.4284, 0.6524, 0.4484, 0.6141, 0.47, 0.6524, 0.4484, 0.6903, 0.4706, 0.6502, 0.4917, 0.5515, 0.5063, 0.5249, 0.4839, 0.5543, 0.4658, 0.5249, 0.4839, 0.5515, 0.5063, 0.5218, 0.5241, 0.5479, 0.5466, 0.5218, 0.5241, 0.5515, 0.5063, 0.5218, 0.5241, 0.4959, 0.5018, 0.5249, 0.4839, 0.5515, 0.5063, 0.5796, 0.5293, 0.5479, 0.5466, 0.5796, 0.5293, 0.5515, 0.5063, 0.5829, 0.488, 0.5543, 0.4658, 0.5829, 0.488, 0.5515, 0.5063, 0.5829, 0.488, 0.6116, 0.5111, 0.5796, 0.5293, 0.6141, 0.47, 0.5842, 0.4474, 0.6151, 0.4284, 0.5842, 0.4474, 0.6141, 0.47, 0.5829, 0.488, 0.6116, 0.5111, 0.5829, 0.488, 0.6141, 0.47, 0.5829, 0.488, 0.5543, 0.4658, 0.5842, 0.4474, 0.6076, 0.552, 0.5796, 0.5293, 0.6116, 0.5111, 0.5796, 0.5293, 0.6076, 0.552, 0.5745, 0.5696, 0.602, 0.5933, 0.5745, 0.5696, 0.6076, 0.552, 0.5745, 0.5696, 0.5479, 0.5466, 0.5796, 0.5293, 0.6868, 0.4294, 0.6471, 0.4087, 0.6808, 0.3879, 0.6471, 0.4087, 0.6868, 0.4294, 0.6524, 0.4484, 0.6903, 0.4706, 0.6524, 0.4484, 0.6868, 0.4294, 0.6524, 0.4484, 0.6151, 0.4284, 0.6471, 0.4087, 0.6868, 0.4294, 0.7287, 0.453, 0.6903, 0.4706, 0.7287, 0.453, 0.6868, 0.4294, 0.7246, 0.4088, 0.6808, 0.3879, 0.7246, 0.4088, 0.6868, 0.4294, 0.7246, 0.4088, 0.7694, 0.4336, 0.7287, 0.453, 0.7642, 0.388, 0.7167, 0.3659, 0.7551, 0.3422, 0.7167, 0.3659, 0.7642, 0.388, 0.7246, 0.4088, 0.7694, 0.4336, 0.7246, 0.4088, 0.7642, 0.388, 0.7246, 0.4088, 0.6808, 0.3879, 0.7167, 0.3659, 0.7711, 0.4788, 0.7287, 0.453, 0.7694, 0.4336, 0.7287, 0.453, 0.7711, 0.4788, 0.7292, 0.4955, 0.7693, 0.5238, 0.7292, 0.4955, 0.7711, 0.4788, 0.7292, 0.4955, 0.6903, 0.4706, 0.7287, 0.453, 0.4544, 0.7029, 0.4677, 0.6658, 0.4953, 0.7001, 0.4677, 0.6658, 0.4544, 0.7029, 0.4279, 0.6667, 0.4127, 0.7034, 0.4279, 0.6667, 0.4544, 0.7029, 0.4279, 0.6667, 0.4423, 0.6317, 0.4677, 0.6658, 0.4544, 0.7029, 0.44, 0.7438, 0.4127, 0.7034, 0.44, 0.7438, 0.4544, 0.7029, 0.484, 0.741, 0.4953, 0.7001, 0.484, 0.741, 0.4544, 0.7029, 0.484, 0.741, 0.4712, 0.7845, 0.44, 0.7438, 0.5158, 0.7792, 0.5257, 0.7349, 0.5596, 0.7705, 0.5257, 0.7349, 0.5158, 0.7792, 0.484, 0.741, 0.4712, 0.7845, 0.484, 0.741, 0.5158, 0.7792, 0.484, 0.741, 0.4953, 0.7001, 0.5257, 0.7349, 0.4257, 0.7863, 0.44, 0.7438, 0.4712, 0.7845, 0.44, 0.7438, 0.4257, 0.7863, 0.3966, 0.7425, 0.3793, 0.7844, 0.3966, 0.7425, 0.4257, 0.7863, 0.3966, 0.7425, 0.4127, 0.7034, 0.44, 0.7438, 0.5407, 0.6907, 0.5257, 0.7349, 0.4953, 0.7001, 0.5257, 0.7349, 0.5407, 0.6907, 0.5739, 0.7233, 0.5854, 0.6784, 0.5739, 0.7233, 0.5407, 0.6907, 0.5739, 0.7233, 0.5596, 0.7705, 0.5257, 0.7349, 0.5407, 0.6907, 0.5531, 0.6465, 0.5854, 0.6784, 0.5531, 0.6465, 0.5407, 0.6907, 0.5098, 0.6569, 0.4953, 0.7001, 0.5098, 0.6569, 0.5407, 0.6907, 0.5098, 0.6569, 0.5229, 0.6155, 0.5531, 0.6465, 0.483, 0.6243, 0.4677, 0.6658, 0.4423, 0.6317, 0.4677, 0.6658, 0.483, 0.6243, 0.5098, 0.6569, 0.5229, 0.6155, 0.5098, 0.6569, 0.483, 0.6243, 0.5098, 0.6569, 0.4953, 0.7001, 0.4677, 0.6658, 0.5624, 0.6052, 0.5531, 0.6465, 0.5229, 0.6155, 0.5531, 0.6465, 0.5624, 0.6052, 0.5947, 0.6352, 0.602, 0.5933, 0.5947, 0.6352, 0.5624, 0.6052, 0.5947, 0.6352, 0.5854, 0.6784, 0.5531, 0.6465, 0.5089, 0.5564, 0.5218, 0.5241, 0.5479, 0.5466, 0.5218, 0.5241, 0.5089, 0.5564, 0.4828, 0.5335, 0.4696, 0.5655, 0.4828, 0.5335, 0.5089, 0.5564, 0.4828, 0.5335, 0.4959, 0.5018, 0.5218, 0.5241, 0.5089, 0.5564, 0.4958, 0.5905, 0.4696, 0.5655, 0.4958, 0.5905, 0.5089, 0.5564, 0.5358, 0.5809, 0.5479, 0.5466, 0.5358, 0.5809, 0.5089, 0.5564, 0.5358, 0.5809, 0.5229, 0.6155, 0.4958, 0.5905, 0.5624, 0.6052, 0.5745, 0.5696, 0.602, 0.5933, 0.5745, 0.5696, 0.5624, 0.6052, 0.5358, 0.5809, 0.5229, 0.6155, 0.5358, 0.5809, 0.5624, 0.6052, 0.5358, 0.5809, 0.5479, 0.5466, 0.5745, 0.5696, 0.483, 0.6243, 0.4958, 0.5905, 0.5229, 0.6155, 0.4958, 0.5905, 0.483, 0.6243, 0.4562, 0.5981, 0.4423, 0.6317, 0.4562, 0.5981, 0.483, 0.6243, 0.4562, 0.5981, 0.4696, 0.5655, 0.4958, 0.5905, 0.6232, 0.6623, 0.6306, 0.6179, 0.6606, 0.6438, 0.6306, 0.6179, 0.6232, 0.6623, 0.5947, 0.6352, 0.5854, 0.6784, 0.5947, 0.6352, 0.6232, 0.6623, 0.5947, 0.6352, 0.602, 0.5933, 0.6306, 0.6179, 0.6232, 0.6623, 0.6139, 0.7097, 0.5854, 0.6784, 0.6139, 0.7097, 0.6232, 0.6623, 0.6544, 0.6921, 0.6606, 0.6438, 0.6544, 0.6921, 0.6232, 0.6623, 0.6544, 0.6921, 0.6449, 0.7427, 0.6139, 0.7097, 0.6925, 0.6713, 0.7267, 0.7008, 0.6862, 0.7236, 0.6925, 0.6713, 0.6862, 0.7236, 0.6544, 0.6921, 0.6449, 0.7427, 0.6544, 0.6921, 0.6862, 0.7236, 0.6544, 0.6921, 0.6606, 0.6438, 0.6925, 0.6713, 0.6026, 0.7583, 0.6139, 0.7097, 0.6449, 0.7427, 0.6139, 0.7097, 0.6026, 0.7583, 0.5739, 0.7233, 0.5596, 0.7705, 0.5739, 0.7233, 0.6026, 0.7583, 0.5739, 0.7233, 0.5854, 0.6784, 0.6139, 0.7097, 0.2931, 0.5242, 0.3323, 0.5255, 0.3085, 0.5625, 0.3323, 0.5255, 0.2931, 0.5242, 0.3192, 0.4876, 0.2798, 0.4845, 0.3192, 0.4876, 0.2931, 0.5242, 0.3192, 0.4876, 0.3567, 0.4906, 0.3323, 0.5255, 0.2931, 0.5242, 0.2501, 0.523, 0.2798, 0.4845, 0.2501, 0.523, 0.2931, 0.5242, 0.2664, 0.5643, 0.3085, 0.5625, 0.2664, 0.5643, 0.2931, 0.5242, 0.2664, 0.5643, 0.2213, 0.5655, 0.2501, 0.523, 0.2401, 0.6066, 0.285, 0.6024, 0.2619, 0.6459, 0.285, 0.6024, 0.2401, 0.6066, 0.2664, 0.5643, 0.2213, 0.5655, 0.2664, 0.5643, 0.2401, 0.6066, 0.2664, 0.5643, 0.3085, 0.5625, 0.285, 0.6024, 0.2055, 0.5225, 0.2501, 0.523, 0.2213, 0.5655, 0.2501, 0.523, 0.2055, 0.5225, 0.238, 0.4811, 0.193, 0.4775, 0.238, 0.4811, 0.2055, 0.5225, 0.238, 0.4811, 0.2798, 0.4845, 0.2501, 0.523, 0.3314, 0.6031, 0.285, 0.6024, 0.3085, 0.5625, 0.285, 0.6024, 0.3314, 0.6031, 0.3109, 0.645, 0.3568, 0.6422, 0.3109, 0.645, 0.3314, 0.6031, 0.3109, 0.645, 0.2619, 0.6459, 0.285, 0.6024, 0.3314, 0.6031, 0.3769, 0.6013, 0.3568, 0.6422, 0.3769, 0.6013, 0.3314, 0.6031, 0.3537, 0.5631, 0.3085, 0.5625, 0.3537, 0.5631, 0.3314, 0.6031, 0.3537, 0.5631, 0.3969, 0.5628, 0.3769, 0.6013, 0.3762, 0.5273, 0.3323, 0.5255, 0.3567, 0.4906, 0.3323, 0.5255, 0.3762, 0.5273, 0.3537, 0.5631, 0.3969, 0.5628, 0.3537, 0.5631, 0.3762, 0.5273, 0.3537, 0.5631, 0.3085, 0.5625, 0.3323, 0.5255, 0.4188, 0.5975, 0.3769, 0.6013, 0.3969, 0.5628, 0.3769, 0.6013, 0.4188, 0.5975, 0.4004, 0.6377, 0.4423, 0.6317, 0.4004, 0.6377, 0.4188, 0.5975, 0.4004, 0.6377, 0.3568, 0.6422, 0.3769, 0.6013, 0.4483, 0.5311, 0.4828, 0.5335, 0.4696, 0.5655, 0.4828, 0.5335, 0.4483, 0.5311, 0.462, 0.4991, 0.4277, 0.4963, 0.462, 0.4991, 0.4483, 0.5311, 0.462, 0.4991, 0.4959, 0.5018, 0.4828, 0.5335, 0.4483, 0.5311, 0.4121, 0.5291, 0.4277, 0.4963, 0.4121, 0.5291, 0.4483, 0.5311, 0.4336, 0.5645, 0.4696, 0.5655, 0.4336, 0.5645, 0.4483, 0.5311, 0.4336, 0.5645, 0.3969, 0.5628, 0.4121, 0.5291, 0.4188, 0.5975, 0.4562, 0.5981, 0.4423, 0.6317, 0.4562, 0.5981, 0.4188, 0.5975, 0.4336, 0.5645, 0.3969, 0.5628, 0.4336, 0.5645, 0.4188, 0.5975, 0.4336, 0.5645, 0.4696, 0.5655, 0.4562, 0.5981, 0.3762, 0.5273, 0.4121, 0.5291, 0.3969, 0.5628, 0.4121, 0.5291, 0.3762, 0.5273, 0.3927, 0.4935, 0.3567, 0.4906, 0.3927, 0.4935, 0.3762, 0.5273, 0.3927, 0.4935, 0.4277, 0.4963, 0.4121, 0.5291, 0.3837, 0.6734, 0.4279, 0.6667, 0.4127, 0.7034, 0.4279, 0.6667, 0.3837, 0.6734, 0.4004, 0.6377, 0.3568, 0.6422, 0.4004, 0.6377, 0.3837, 0.6734, 0.4004, 0.6377, 0.4423, 0.6317, 0.4279, 0.6667, 0.3837, 0.6734, 0.336, 0.6791, 0.3568, 0.6422, 0.336, 0.6791, 0.3837, 0.6734, 0.3652, 0.7125, 0.4127, 0.7034, 0.3652, 0.7125, 0.3837, 0.6734, 0.3652, 0.7125, 0.3144, 0.719, 0.336, 0.6791, 0.3453, 0.7527, 0.3966, 0.7425, 0.3793, 0.7844, 0.3966, 0.7425, 0.3453, 0.7527, 0.3652, 0.7125, 0.3144, 0.719, 0.3652, 0.7125, 0.3453, 0.7527, 0.3652, 0.7125, 0.4127, 0.7034, 0.3966, 0.7425, 0.2867, 0.6833, 0.336, 0.6791, 0.3144, 0.719, 0.336, 0.6791, 0.2867, 0.6833, 0.3109, 0.645, 0.2619, 0.6459, 0.3109, 0.645, 0.2867, 0.6833, 0.3109, 0.645, 0.3568, 0.6422, 0.336, 0.6791, 0.4121, 0.3145, 0.423, 0.3524, 0.3806, 0.341, 0.423, 0.3524, 0.4121, 0.3145, 0.4547, 0.3282, 0.4455, 0.2895, 0.4547, 0.3282, 0.4121, 0.3145, 0.4547, 0.3282, 0.4634, 0.365, 0.423, 0.3524, 0.4121, 0.3145, 0.3999, 0.2729, 0.4455, 0.2895, 0.3999, 0.2729, 0.4121, 0.3145, 0.3659, 0.3012, 0.3806, 0.341, 0.3659, 0.3012, 0.4121, 0.3145, 0.3659, 0.3012, 0.3509, 0.2584, 0.3999, 0.2729, 0.3179, 0.2892, 0.3357, 0.3309, 0.2875, 0.3222, 0.3357, 0.3309, 0.3179, 0.2892, 0.3659, 0.3012, 0.3509, 0.2584, 0.3659, 0.3012, 0.3179, 0.2892, 0.3659, 0.3012, 0.3806, 0.341, 0.3357, 0.3309, 0.3866, 0.23, 0.3999, 0.2729, 0.3509, 0.2584, 0.3999, 0.2729, 0.3866, 0.23, 0.4357, 0.2483, 0.4253, 0.2042, 0.4357, 0.2483, 0.3866, 0.23, 0.4357, 0.2483, 0.4455, 0.2895, 0.3999, 0.2729, 0.3494, 0.3755, 0.3357, 0.3309, 0.3806, 0.341, 0.3357, 0.3309, 0.3494, 0.3755, 0.3035, 0.3688, 0.3204, 0.4119, 0.3035, 0.3688, 0.3494, 0.3755, 0.3035, 0.3688, 0.2875, 0.3222, 0.3357, 0.3309, 0.3494, 0.3755, 0.3652, 0.4186, 0.3204, 0.4119, 0.3652, 0.4186, 0.3494, 0.3755, 0.3941, 0.3846, 0.3806, 0.341, 0.3941, 0.3846, 0.3494, 0.3755, 0.3941, 0.3846, 0.4077, 0.4258, 0.3652, 0.4186, 0.4349, 0.3951, 0.423, 0.3524, 0.4634, 0.365, 0.423, 0.3524, 0.4349, 0.3951, 0.3941, 0.3846, 0.4077, 0.4258, 0.3941, 0.3846, 0.4349, 0.3951, 0.3941, 0.3846, 0.3806, 0.341, 0.423, 0.3524, 0.3818, 0.4575, 0.3652, 0.4186, 0.4077, 0.4258, 0.3652, 0.4186, 0.3818, 0.4575, 0.3381, 0.4523, 0.3567, 0.4906, 0.3381, 0.4523, 0.3818, 0.4575, 0.3381, 0.4523, 0.3204, 0.4119, 0.3652, 0.4186, 0.4535, 0.4653, 0.462, 0.4991, 0.4277, 0.4963, 0.462, 0.4991, 0.4535, 0.4653, 0.488, 0.4685, 0.48, 0.4348, 0.488, 0.4685, 0.4535, 0.4653, 0.488, 0.4685, 0.4959, 0.5018, 0.462, 0.4991, 0.4535, 0.4653, 0.4442, 0.43, 0.48, 0.4348, 0.4442, 0.43, 0.4535, 0.4653, 0.4175, 0.4615, 0.4277, 0.4963, 0.4175, 0.4615, 0.4535, 0.4653, 0.4175, 0.4615, 0.4077, 0.4258, 0.4442, 0.43, 0.3818, 0.4575, 0.3927, 0.4935, 0.3567, 0.4906, 0.3927, 0.4935, 0.3818, 0.4575, 0.4175, 0.4615, 0.4077, 0.4258, 0.4175, 0.4615, 0.3818, 0.4575, 0.4175, 0.4615, 0.4277, 0.4963, 0.3927, 0.4935, 0.4349, 0.3951, 0.4442, 0.43, 0.4077, 0.4258, 0.4442, 0.43, 0.4349, 0.3951, 0.4718, 0.4004, 0.4634, 0.365, 0.4718, 0.4004, 0.4349, 0.3951, 0.4718, 0.4004, 0.48, 0.4348, 0.4442, 0.43, 0.2992, 0.4474, 0.3192, 0.4876, 0.2798, 0.4845, 0.3192, 0.4876, 0.2992, 0.4474, 0.3381, 0.4523, 0.3204, 0.4119, 0.3381, 0.4523, 0.2992, 0.4474, 0.3381, 0.4523, 0.3567, 0.4906, 0.3192, 0.4876, 0.2992, 0.4474, 0.2791, 0.4035, 0.3204, 0.4119, 0.2791, 0.4035, 0.2992, 0.4474, 0.2566, 0.4417, 0.2798, 0.4845, 0.2566, 0.4417, 0.2992, 0.4474, 0.2566, 0.4417, 0.2348, 0.3951, 0.2791, 0.4035, 0.2124, 0.4351, 0.238, 0.4811, 0.193, 0.4775, 0.238, 0.4811, 0.2124, 0.4351, 0.2566, 0.4417, 0.2348, 0.3951, 0.2566, 0.4417, 0.2124, 0.4351, 0.2566, 0.4417, 0.2798, 0.4845, 0.238, 0.4811, 0.2598, 0.3575, 0.2791, 0.4035, 0.2348, 0.3951, 0.2791, 0.4035, 0.2598, 0.3575, 0.3035, 0.3688, 0.2875, 0.3222, 0.3035, 0.3688, 0.2598, 0.3575, 0.3035, 0.3688, 0.3204, 0.4119, 0.2791, 0.4035, 0.6469, 0.3637, 0.6144, 0.3858, 0.6121, 0.3417, 0.6144, 0.3858, 0.6469, 0.3637, 0.6471, 0.4087, 0.6808, 0.3879, 0.6471, 0.4087, 0.6469, 0.3637, 0.6471, 0.4087, 0.6151, 0.4284, 0.6144, 0.3858, 0.6469, 0.3637, 0.6824, 0.3392, 0.6808, 0.3879, 0.6824, 0.3392, 0.6469, 0.3637, 0.6451, 0.3154, 0.6121, 0.3417, 0.6451, 0.3154, 0.6469, 0.3637, 0.6451, 0.3154, 0.6809, 0.2877, 0.6824, 0.3392, 0.6417, 0.2656, 0.6078, 0.2956, 0.6011, 0.2467, 0.6078, 0.2956, 0.6417, 0.2656, 0.6451, 0.3154, 0.6809, 0.2877, 0.6451, 0.3154, 0.6417, 0.2656, 0.6451, 0.3154, 0.6121, 0.3417, 0.6078, 0.2956, 0.7188, 0.3132, 0.6824, 0.3392, 0.6809, 0.2877, 0.6824, 0.3392, 0.7188, 0.3132, 0.7167, 0.3659, 0.7551, 0.3422, 0.7167, 0.3659, 0.7188, 0.3132, 0.7167, 0.3659, 0.6808, 0.3879, 0.6824, 0.3392, 0.5699, 0.3224, 0.6078, 0.2956, 0.6121, 0.3417, 0.6078, 0.2956, 0.5699, 0.3224, 0.562, 0.2764, 0.5265, 0.3059, 0.562, 0.2764, 0.5699, 0.3224, 0.562, 0.2764, 0.6011, 0.2467, 0.6078, 0.2956, 0.5699, 0.3224, 0.5341, 0.3509, 0.5265, 0.3059, 0.5341, 0.3509, 0.5699, 0.3224, 0.5751, 0.368, 0.6121, 0.3417, 0.5751, 0.368, 0.5699, 0.3224, 0.5751, 0.368, 0.5404, 0.3939, 0.5341, 0.3509, 0.5778, 0.4103, 0.6144, 0.3858, 0.6151, 0.4284, 0.6144, 0.3858, 0.5778, 0.4103, 0.5751, 0.368, 0.5404, 0.3939, 0.5751, 0.368, 0.5778, 0.4103, 0.5751, 0.368, 0.6121, 0.3417, 0.6144, 0.3858, 0.5024, 0.3788, 0.5341, 0.3509, 0.5404, 0.3939, 0.5341, 0.3509, 0.5024, 0.3788, 0.4938, 0.3354, 0.4634, 0.365, 0.4938, 0.3354, 0.5024, 0.3788, 0.4938, 0.3354, 0.5265, 0.3059, 0.5341, 0.3509, 0.5173, 0.45, 0.488, 0.4685, 0.48, 0.4348, 0.488, 0.4685, 0.5173, 0.45, 0.5249, 0.4839, 0.5543, 0.4658, 0.5249, 0.4839, 0.5173, 0.45, 0.5249, 0.4839, 0.4959, 0.5018, 0.488, 0.4685, 0.5173, 0.45, 0.5478, 0.4301, 0.5543, 0.4658, 0.5478, 0.4301, 0.5173, 0.45, 0.5097, 0.4142, 0.48, 0.4348, 0.5097, 0.4142, 0.5173, 0.45, 0.5097, 0.4142, 0.5404, 0.3939, 0.5478, 0.4301, 0.5024, 0.3788, 0.4718, 0.4004, 0.4634, 0.365, 0.4718, 0.4004, 0.5024, 0.3788, 0.5097, 0.4142, 0.5404, 0.3939, 0.5097, 0.4142, 0.5024, 0.3788, 0.5097, 0.4142, 0.48, 0.4348, 0.4718, 0.4004, 0.5778, 0.4103, 0.5478, 0.4301, 0.5404, 0.3939, 0.5478, 0.4301, 0.5778, 0.4103, 0.5842, 0.4474, 0.6151, 0.4284, 0.5842, 0.4474, 0.5778, 0.4103, 0.5842, 0.4474, 0.5543, 0.4658, 0.5478, 0.4301, 0.4865, 0.2966, 0.4547, 0.3282, 0.4455, 0.2895, 0.4547, 0.3282, 0.4865, 0.2966, 0.4938, 0.3354, 0.5265, 0.3059, 0.4938, 0.3354, 0.4865, 0.2966, 0.4938, 0.3354, 0.4634, 0.365, 0.4547, 0.3282, 0.4865, 0.2966, 0.5218, 0.2637, 0.5265, 0.3059, 0.5218, 0.2637, 0.4865, 0.2966, 0.4787, 0.254, 0.4455, 0.2895, 0.4787, 0.254, 0.4865, 0.2966, 0.4787, 0.254, 0.516, 0.2187, 0.5218, 0.2637, 0.4713, 0.2097, 0.4357, 0.2483, 0.4253, 0.2042, 0.4357, 0.2483, 0.4713, 0.2097, 0.4787, 0.254, 0.516, 0.2187, 0.4787, 0.254, 0.4713, 0.2097, 0.4787, 0.254, 0.4455, 0.2895, 0.4357, 0.2483, 0.5592, 0.2311, 0.5218, 0.2637, 0.516, 0.2187, 0.5218, 0.2637, 0.5592, 0.2311, 0.562, 0.2764, 0.6011, 0.2467, 0.562, 0.2764, 0.5592, 0.2311, 0.562, 0.2764, 0.5265, 0.3059, 0.5218, 0.2637])
me_skydome.materials.append(None)
me_skydome.use_remesh_preserve_volume = False
me_skydome.use_remesh_preserve_attributes = False
me_skydome.use_mirror_vertex_groups = False
me_skydome.update()

# ---- objects
ob_skydome = bpy.data.objects.new('SkyDome', me_skydome)

# ---- transforms, parenting, visibility, modifiers, constraints
ob_skydome.location = (0.0, 0.0, 0.0)
ob_skydome.lock_rotations_4d = False
ob_skydome.empty_display_type = 'ARROWS'
ob_skydome.lineart.crease_threshold = 0.0

# ---- collection membership
col_collection_1.objects.link(ob_skydome)

# ---- scene / render settings (as saved in the file)
scene.frame_start = 1; scene.frame_end = 250; scene.frame_set(1)
scene.render.engine = 'BLENDER_EEVEE_NEXT'
scene.render.image_settings.file_format = 'JPEG'
scene.render.image_settings.color_mode = 'RGB'
scene.render.image_settings.compression = 90
scene.render.resolution_x = 800
scene.render.resolution_y = 600
scene.render.pixel_aspect_x = 100.0
scene.render.pixel_aspect_y = 100.0
scene.render.fps = 25
scene.render.dither_intensity = 0.0
scene.render.use_compositing = False
scene.render.use_sequencer = False
scene.render.bake_margin = 2
scene.render.bake_bias = 0.0
scene.render.use_stamp_time = False
scene.render.use_stamp_date = False
scene.render.use_stamp_frame = False
scene.render.use_stamp_camera = False
scene.render.use_stamp_scene = False
scene.render.use_stamp_filename = False
scene.render.use_stamp_render_time = False
scene.render.stamp_font_size = 0
scene.cycles.use_denoising = False
scene.cycles.samples = 10
scene.cycles.sampling_pattern = 'TABULATED_SOBOL'
scene.cycles.light_sampling_threshold = 0.0
scene.cycles.use_adaptive_sampling = False
scene.cycles.use_light_tree = False
scene.cycles.blur_glossy = 0.0
scene.cycles.volume_bounces = 1
scene.cycles.pixel_filter_type = 'GAUSSIAN'
scene.cycles.sample_clamp_indirect = 0.0
scene.view_settings.view_transform = 'Raw'
bpy.context.view_layer.update()

# ---- added for rendering (the .blend has no active camera): camera
cam_auto = bpy.data.cameras.new('AutoCamera')
cam_auto.lens = 50.0
cam_auto.sensor_width = 36.0
cam_auto.clip_end = 1000.0
ob_auto_camera = bpy.data.objects.new('AutoCamera', cam_auto)
scene.collection.objects.link(ob_auto_camera)
ob_auto_camera.location = (2.77159, -3.3259, 2.71524)
ob_auto_camera.rotation_euler = (1.09748, -7.21219e-08, 0.694738)
scene.camera = ob_auto_camera
bpy.context.view_layer.update()
